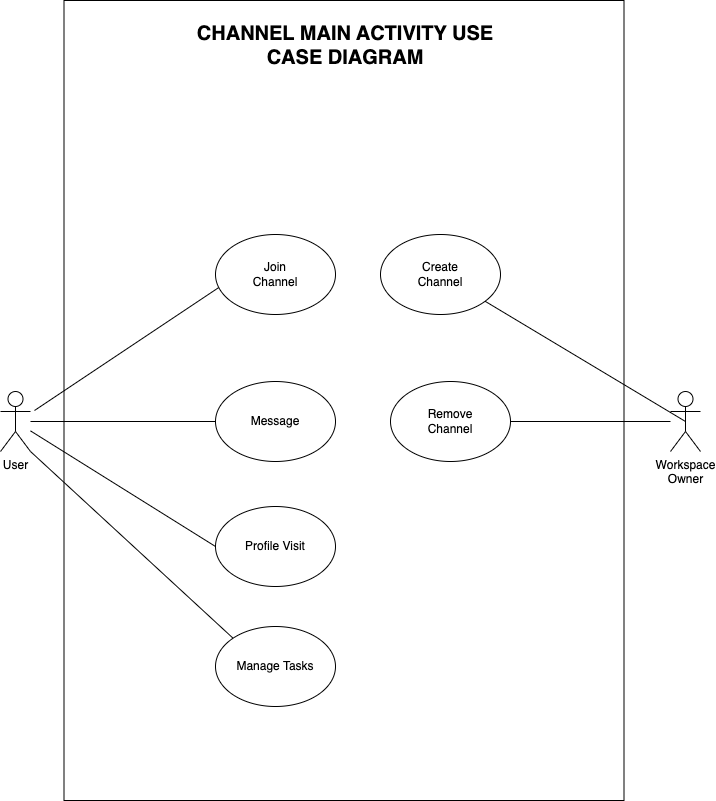

The diagram above was exported from draw.io. Its source (the exported page's mxGraphModel, read from the mxfile embedded in the PNG):
<mxGraphModel dx="954" dy="674" grid="1" gridSize="10" guides="1" tooltips="1" connect="1" arrows="1" fold="1" page="1" pageScale="1" pageWidth="827" pageHeight="1169" math="0" shadow="0">
  <root>
    <mxCell id="0" />
    <mxCell id="1" parent="0" />
    <mxCell id="-mZvuhGZkcsRAi4728JE-2" value="" style="rounded=0;whiteSpace=wrap;html=1;" parent="1" vertex="1">
      <mxGeometry x="133.5" y="60" width="560" height="800" as="geometry" />
    </mxCell>
    <mxCell id="-mZvuhGZkcsRAi4728JE-4" value="User" style="shape=umlActor;verticalLabelPosition=bottom;verticalAlign=top;html=1;outlineConnect=0;" parent="1" vertex="1">
      <mxGeometry x="70" y="451" width="30" height="60" as="geometry" />
    </mxCell>
    <mxCell id="-mZvuhGZkcsRAi4728JE-6" value="Workspace&lt;br&gt;Owner" style="shape=umlActor;verticalLabelPosition=bottom;verticalAlign=top;html=1;outlineConnect=0;" parent="1" vertex="1">
      <mxGeometry x="740" y="451" width="30" height="60" as="geometry" />
    </mxCell>
    <mxCell id="-mZvuhGZkcsRAi4728JE-9" value="Create&lt;br&gt;Channel" style="ellipse;whiteSpace=wrap;html=1;" parent="1" vertex="1">
      <mxGeometry x="450" y="294" width="120" height="80" as="geometry" />
    </mxCell>
    <mxCell id="-mZvuhGZkcsRAi4728JE-10" value="" style="endArrow=none;html=1;rounded=0;entryX=0.5;entryY=0.5;entryDx=0;entryDy=0;entryPerimeter=0;" parent="1" source="-mZvuhGZkcsRAi4728JE-9" target="-mZvuhGZkcsRAi4728JE-6" edge="1">
      <mxGeometry width="50" height="50" relative="1" as="geometry">
        <mxPoint x="410" y="490" as="sourcePoint" />
        <mxPoint x="460" y="440" as="targetPoint" />
      </mxGeometry>
    </mxCell>
    <mxCell id="-mZvuhGZkcsRAi4728JE-43" value="&lt;font style=&quot;font-size: 20px;&quot;&gt;&lt;b&gt;CHANNEL MAIN ACTIVITY USE CASE DIAGRAM&lt;/b&gt;&lt;/font&gt;" style="text;html=1;strokeColor=none;fillColor=none;align=center;verticalAlign=middle;whiteSpace=wrap;rounded=0;" parent="1" vertex="1">
      <mxGeometry x="240" y="90" width="350" height="30" as="geometry" />
    </mxCell>
    <mxCell id="-mZvuhGZkcsRAi4728JE-46" value="" style="endArrow=none;html=1;rounded=0;entryX=0.04;entryY=0.65;entryDx=0;entryDy=0;entryPerimeter=0;" parent="1" target="-mZvuhGZkcsRAi4728JE-47" edge="1">
      <mxGeometry width="50" height="50" relative="1" as="geometry">
        <mxPoint x="104" y="470" as="sourcePoint" />
        <mxPoint x="305" y="594" as="targetPoint" />
      </mxGeometry>
    </mxCell>
    <mxCell id="-mZvuhGZkcsRAi4728JE-47" value="Join&lt;br&gt;Channel" style="ellipse;whiteSpace=wrap;html=1;" parent="1" vertex="1">
      <mxGeometry x="285" y="294" width="120" height="80" as="geometry" />
    </mxCell>
    <mxCell id="-mZvuhGZkcsRAi4728JE-48" value="" style="endArrow=none;html=1;rounded=0;entryX=0;entryY=0.5;entryDx=0;entryDy=0;" parent="1" source="-mZvuhGZkcsRAi4728JE-4" target="-mZvuhGZkcsRAi4728JE-49" edge="1">
      <mxGeometry width="50" height="50" relative="1" as="geometry">
        <mxPoint x="100" y="499.58067729083655" as="sourcePoint" />
        <mxPoint x="301" y="730" as="targetPoint" />
      </mxGeometry>
    </mxCell>
    <mxCell id="-mZvuhGZkcsRAi4728JE-49" value="Message" style="ellipse;whiteSpace=wrap;html=1;" parent="1" vertex="1">
      <mxGeometry x="285" y="441" width="120" height="80" as="geometry" />
    </mxCell>
    <mxCell id="-mZvuhGZkcsRAi4728JE-50" value="" style="endArrow=none;html=1;rounded=0;entryX=0;entryY=0.5;entryDx=0;entryDy=0;" parent="1" source="-mZvuhGZkcsRAi4728JE-4" target="-mZvuhGZkcsRAi4728JE-51" edge="1">
      <mxGeometry width="50" height="50" relative="1" as="geometry">
        <mxPoint x="100" y="600" as="sourcePoint" />
        <mxPoint x="301" y="849" as="targetPoint" />
      </mxGeometry>
    </mxCell>
    <mxCell id="-mZvuhGZkcsRAi4728JE-51" value="Profile Visit" style="ellipse;whiteSpace=wrap;html=1;" parent="1" vertex="1">
      <mxGeometry x="285" y="566" width="120" height="80" as="geometry" />
    </mxCell>
    <mxCell id="-mZvuhGZkcsRAi4728JE-52" value="Remove&lt;br&gt;Channel" style="ellipse;whiteSpace=wrap;html=1;" parent="1" vertex="1">
      <mxGeometry x="460" y="441" width="120" height="80" as="geometry" />
    </mxCell>
    <mxCell id="-mZvuhGZkcsRAi4728JE-53" value="" style="endArrow=none;html=1;rounded=0;" parent="1" source="-mZvuhGZkcsRAi4728JE-52" target="-mZvuhGZkcsRAi4728JE-6" edge="1">
      <mxGeometry width="50" height="50" relative="1" as="geometry">
        <mxPoint x="420" y="626" as="sourcePoint" />
        <mxPoint x="765" y="617" as="targetPoint" />
      </mxGeometry>
    </mxCell>
    <mxCell id="3_s80eqDKr4KW6ACQISb-1" value="" style="endArrow=none;html=1;rounded=0;entryX=0;entryY=0;entryDx=0;entryDy=0;exitX=1;exitY=1;exitDx=0;exitDy=0;exitPerimeter=0;" edge="1" parent="1" target="3_s80eqDKr4KW6ACQISb-2" source="-mZvuhGZkcsRAi4728JE-4">
      <mxGeometry width="50" height="50" relative="1" as="geometry">
        <mxPoint x="100" y="610" as="sourcePoint" />
        <mxPoint x="301" y="969" as="targetPoint" />
      </mxGeometry>
    </mxCell>
    <mxCell id="3_s80eqDKr4KW6ACQISb-2" value="Manage Tasks" style="ellipse;whiteSpace=wrap;html=1;" vertex="1" parent="1">
      <mxGeometry x="285" y="686" width="120" height="80" as="geometry" />
    </mxCell>
  </root>
</mxGraphModel>